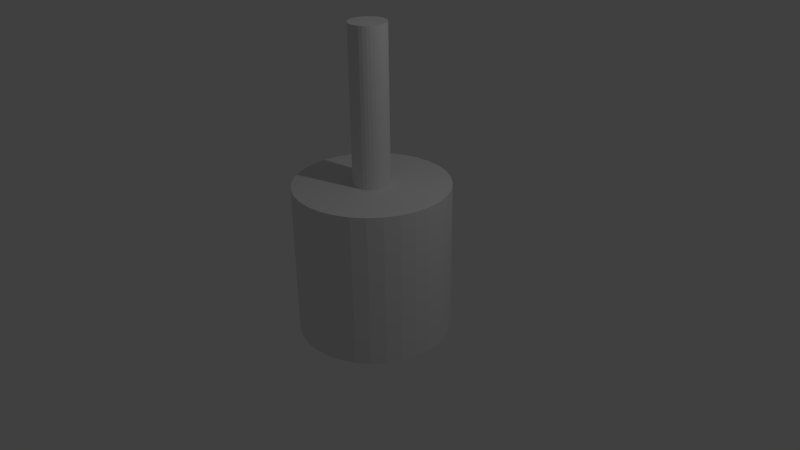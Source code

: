# Source: 2_cilindros_concentricos.blend  (saved by Blender 2.69.0; exported with 4.5.12 LTS)
import bpy
from mathutils import Matrix  # noqa: F401  (used for matrix-valued properties, if any)

bpy.ops.wm.read_factory_settings(use_empty=True)
scene = bpy.context.scene
scene.name = 'Scene'

# ---- collections
col_collection_1 = bpy.data.collections.new('Collection 1'); scene.collection.children.link(col_collection_1)

# ---- world
world_world = bpy.data.worlds.new('World'); scene.world = world_world
world_world.color = (0.05088, 0.05088, 0.05088)
world_world.use_sun_shadow = False
world_world.sun_shadow_jitter_overblur = 0.0
world_world.cycles.sampling_method = 'MANUAL'
world_world.cycles.sample_map_resolution = 256

# ---- cameras
cam_camera = bpy.data.cameras.new('Camera')
cam_camera.clip_end = 100.0
cam_camera.lens = 35.0
cam_camera.sensor_width = 32.0
cam_camera.sensor_height = 18.0
cam_camera.ortho_scale = 7.314
cam_camera.dof.focus_distance = 0.0
cam_camera.dof.aperture_fstop = 128.0

# ---- lights
light_lamp = bpy.data.lights.new('Lamp', 'POINT')
light_lamp.transmission_factor = 0.0
light_lamp.cutoff_distance = 30.0
light_lamp.energy = 100.0
light_lamp.shadow_buffer_clip_start = 1.001
light_lamp.shadow_soft_size = 0.1
light_lamp.shadow_maximum_resolution = 0.006
light_lamp.use_absolute_resolution = True
light_lamp.cycles.use_multiple_importance_sampling = False

# ---- meshes
me_cylinder_001 = bpy.data.meshes.new('Cylinder.001')
me_cylinder_001.from_pydata([(-4.768e-07, 1.0, -1.192e-07), (-4.768e-07, 1.0, 2.0), (0.1951, 0.9808, -1.192e-07), (0.1951, 0.9808, 2.0), (0.3827, 0.9239, -1.192e-07), (0.3827, 0.9239, 2.0), (0.5556, 0.8315, -1.192e-07), (0.5556, 0.8315, 2.0), (0.7071, 0.7071, -1.192e-07), (0.7071, 0.7071, 2.0), (0.8315, 0.5556, -1.192e-07), (0.8315, 0.5556, 2.0), (0.9239, 0.3827, -1.192e-07), (0.9239, 0.3827, 2.0), (0.9808, 0.1951, -1.192e-07), (0.9808, 0.1951, 2.0), (1.0, 1.983e-06, -1.192e-07), (1.0, 1.983e-06, 2.0), (0.9808, -0.1951, -1.192e-07), (0.9808, -0.1951, 2.0), (0.9239, -0.3827, -1.192e-07), (0.9239, -0.3827, 2.0), (0.8315, -0.5556, -1.192e-07), (0.8315, -0.5556, 2.0), (0.7071, -0.7071, -1.192e-07), (0.7071, -0.7071, 2.0), (0.5556, -0.8315, -1.192e-07), (0.5556, -0.8315, 2.0), (0.3827, -0.9239, -1.192e-07), (0.3827, -0.9239, 2.0), (0.1951, -0.9808, -1.192e-07), (0.1951, -0.9808, 2.0), (-8.027e-07, -1.0, -1.192e-07), (-8.027e-07, -1.0, 2.0), (-0.1951, -0.9808, -1.192e-07), (-0.1951, -0.9808, 2.0), (-0.3827, -0.9239, -1.192e-07), (-0.3827, -0.9239, 2.0), (-0.5556, -0.8315, -1.192e-07), (-0.5556, -0.8315, 2.0), (-0.7071, -0.7071, -1.192e-07), (-0.7071, -0.7071, 2.0), (-0.8315, -0.5556, -1.192e-07), (-0.8315, -0.5556, 2.0), (-0.9239, -0.3827, -1.192e-07), (-0.9239, -0.3827, 2.0), (-0.9808, -0.1951, -1.192e-07), (-0.9808, -0.1951, 2.0), (-1.0, 2.873e-06, -1.192e-07), (-1.0, 2.873e-06, 2.0), (-0.9808, 0.1951, -1.192e-07), (-0.9808, 0.1951, 2.0), (-0.9239, 0.3827, -1.192e-07), (-0.9239, 0.3827, 2.0), (-0.8315, 0.5556, -1.192e-07), (-0.8315, 0.5556, 2.0), (-0.7071, 0.7071, -1.192e-07), (-0.7071, 0.7071, 2.0), (-0.5556, 0.8315, -1.192e-07), (-0.5556, 0.8315, 2.0), (-0.3827, 0.9239, -1.192e-07), (-0.3827, 0.9239, 2.0), (-0.1951, 0.9808, -1.192e-07), (-0.1951, 0.9808, 2.0)], [], [(0, 1, 3, 2), (2, 3, 5, 4), (4, 5, 7, 6), (6, 7, 9, 8), (8, 9, 11, 10), (10, 11, 13, 12), (12, 13, 15, 14), (14, 15, 17, 16), (16, 17, 19, 18), (18, 19, 21, 20), (20, 21, 23, 22), (22, 23, 25, 24), (24, 25, 27, 26), (26, 27, 29, 28), (28, 29, 31, 30), (30, 31, 33, 32), (32, 33, 35, 34), (34, 35, 37, 36), (36, 37, 39, 38), (38, 39, 41, 40), (40, 41, 43, 42), (42, 43, 45, 44), (44, 45, 47, 46), (46, 47, 49, 48), (48, 49, 51, 50), (50, 51, 53, 52), (52, 53, 55, 54), (54, 55, 57, 56), (56, 57, 59, 58), (58, 59, 61, 60), (3, 1, 63, 61, 59, 57, 55, 53, 51, 49, 47, 45, 43, 41, 39, 37, 35, 33, 31, 29, 27, 25, 23, 21, 19, 17, 15, 13, 11, 9, 7, 5), (62, 63, 1, 0), (60, 61, 63, 62), (0, 2, 4, 6, 8, 10, 12, 14, 16, 18, 20, 22, 24, 26, 28, 30, 32, 34, 36, 38, 40, 42, 44, 46, 48, 50, 52, 54, 56, 58, 60, 62)])
me_cylinder_001.use_remesh_preserve_volume = False
me_cylinder_001.use_remesh_preserve_attributes = False
me_cylinder_001.use_mirror_vertex_groups = False
me_cylinder_001.update()
me_cylinder = bpy.data.meshes.new('Cylinder')
me_cylinder.from_pydata([(0.0, 1.0, -1.0), (0.0, 1.0, 1.0), (0.1951, 0.9808, -1.0), (0.1951, 0.9808, 1.0), (0.3827, 0.9239, -1.0), (0.3827, 0.9239, 1.0), (0.5556, 0.8315, -1.0), (0.5556, 0.8315, 1.0), (0.7071, 0.7071, -1.0), (0.7071, 0.7071, 1.0), (0.8315, 0.5556, -1.0), (0.8315, 0.5556, 1.0), (0.9239, 0.3827, -1.0), (0.9239, 0.3827, 1.0), (0.9808, 0.1951, -1.0), (0.9808, 0.1951, 1.0), (1.0, 7.55e-08, -1.0), (1.0, 7.55e-08, 1.0), (0.9808, -0.1951, -1.0), (0.9808, -0.1951, 1.0), (0.9239, -0.3827, -1.0), (0.9239, -0.3827, 1.0), (0.8315, -0.5556, -1.0), (0.8315, -0.5556, 1.0), (0.7071, -0.7071, -1.0), (0.7071, -0.7071, 1.0), (0.5556, -0.8315, -1.0), (0.5556, -0.8315, 1.0), (0.3827, -0.9239, -1.0), (0.3827, -0.9239, 1.0), (0.1951, -0.9808, -1.0), (0.1951, -0.9808, 1.0), (-3.258e-07, -1.0, -1.0), (-3.258e-07, -1.0, 1.0), (-0.1951, -0.9808, -1.0), (-0.1951, -0.9808, 1.0), (-0.3827, -0.9239, -1.0), (-0.3827, -0.9239, 1.0), (-0.5556, -0.8315, -1.0), (-0.5556, -0.8315, 1.0), (-0.7071, -0.7071, -1.0), (-0.7071, -0.7071, 1.0), (-0.8315, -0.5556, -1.0), (-0.8315, -0.5556, 1.0), (-0.9239, -0.3827, -1.0), (-0.9239, -0.3827, 1.0), (-0.9808, -0.1951, -1.0), (-0.9808, -0.1951, 1.0), (-1.0, 9.656e-07, -1.0), (-1.0, 9.656e-07, 1.0), (-0.9808, 0.1951, -1.0), (-0.9808, 0.1951, 1.0), (-0.9239, 0.3827, -1.0), (-0.9239, 0.3827, 1.0), (-0.8315, 0.5556, -1.0), (-0.8315, 0.5556, 1.0), (-0.7071, 0.7071, -1.0), (-0.7071, 0.7071, 1.0), (-0.5556, 0.8315, -1.0), (-0.5556, 0.8315, 1.0), (-0.3827, 0.9239, -1.0), (-0.3827, 0.9239, 1.0), (-0.1951, 0.9808, -1.0), (-0.1951, 0.9808, 1.0)], [], [(0, 1, 3, 2), (2, 3, 5, 4), (4, 5, 7, 6), (6, 7, 9, 8), (8, 9, 11, 10), (10, 11, 13, 12), (12, 13, 15, 14), (14, 15, 17, 16), (16, 17, 19, 18), (18, 19, 21, 20), (20, 21, 23, 22), (22, 23, 25, 24), (24, 25, 27, 26), (26, 27, 29, 28), (28, 29, 31, 30), (30, 31, 33, 32), (32, 33, 35, 34), (34, 35, 37, 36), (36, 37, 39, 38), (38, 39, 41, 40), (40, 41, 43, 42), (42, 43, 45, 44), (44, 45, 47, 46), (46, 47, 49, 48), (48, 49, 51, 50), (50, 51, 53, 52), (52, 53, 55, 54), (54, 55, 57, 56), (56, 57, 59, 58), (58, 59, 61, 60), (3, 1, 63, 61, 59, 57, 55, 53, 51, 49, 47, 45, 43, 41, 39, 37, 35, 33, 31, 29, 27, 25, 23, 21, 19, 17, 15, 13, 11, 9, 7, 5), (62, 63, 1, 0), (60, 61, 63, 62), (0, 2, 4, 6, 8, 10, 12, 14, 16, 18, 20, 22, 24, 26, 28, 30, 32, 34, 36, 38, 40, 42, 44, 46, 48, 50, 52, 54, 56, 58, 60, 62)])
me_cylinder.use_remesh_preserve_volume = False
me_cylinder.use_remesh_preserve_attributes = False
me_cylinder.use_mirror_vertex_groups = False
me_cylinder.update()

# ---- objects
ob_cylinder_001 = bpy.data.objects.new('Cylinder.001', me_cylinder_001)
ob_cylinder = bpy.data.objects.new('Cylinder', me_cylinder)
ob_lamp = bpy.data.objects.new('Lamp', light_lamp)
ob_camera = bpy.data.objects.new('Camera', cam_camera)

# ---- transforms, parenting, visibility, modifiers, constraints
ob_cylinder_001.location = (1.192e-07, 2.384e-07, 1.0)
ob_cylinder_001.scale = (0.237, 0.237, 1.0)
ob_cylinder_001.lineart.crease_threshold = 0.0
ob_cylinder.location = (0.0, 0.0, 0.0)
ob_cylinder.lineart.crease_threshold = 0.0
ob_lamp.location = (4.076, 1.005, 5.904)
ob_lamp.rotation_euler = (0.6503, 0.05522, 1.866)
ob_lamp.lock_rotations_4d = False
ob_lamp.empty_display_type = 'ARROWS'
ob_lamp.color = (0.0, 0.0, 0.0, 0.0)
ob_lamp.lineart.crease_threshold = 0.0
ob_camera.location = (7.481, -6.508, 5.344)
ob_camera.rotation_euler = (1.109, 0.01082, 0.8149)
ob_camera.lock_rotations_4d = False
ob_camera.empty_display_type = 'ARROWS'
ob_camera.color = (0.0, 0.0, 0.0, 0.0)
ob_camera.display_type = 'WIRE'
ob_camera.lineart.crease_threshold = 0.0

# ---- collection membership
col_collection_1.objects.link(ob_cylinder_001)
col_collection_1.objects.link(ob_cylinder)
col_collection_1.objects.link(ob_lamp)
col_collection_1.objects.link(ob_camera)

# ---- scene / render settings (as saved in the file)
scene.camera = ob_camera
scene.frame_start = 1; scene.frame_end = 250; scene.frame_set(1)
scene.render.engine = 'BLENDER_EEVEE_NEXT'
scene.render.image_settings.compression = 90
scene.render.resolution_percentage = 50
scene.render.dither_intensity = 0.0
scene.cycles.use_denoising = False
scene.cycles.samples = 10
scene.cycles.sampling_pattern = 'TABULATED_SOBOL'
scene.cycles.light_sampling_threshold = 0.0
scene.cycles.use_adaptive_sampling = False
scene.cycles.use_light_tree = False
scene.cycles.blur_glossy = 0.0
scene.cycles.volume_bounces = 1
scene.cycles.pixel_filter_type = 'GAUSSIAN'
scene.cycles.sample_clamp_indirect = 0.0
scene.view_settings.view_transform = 'Standard'
bpy.context.view_layer.update()
